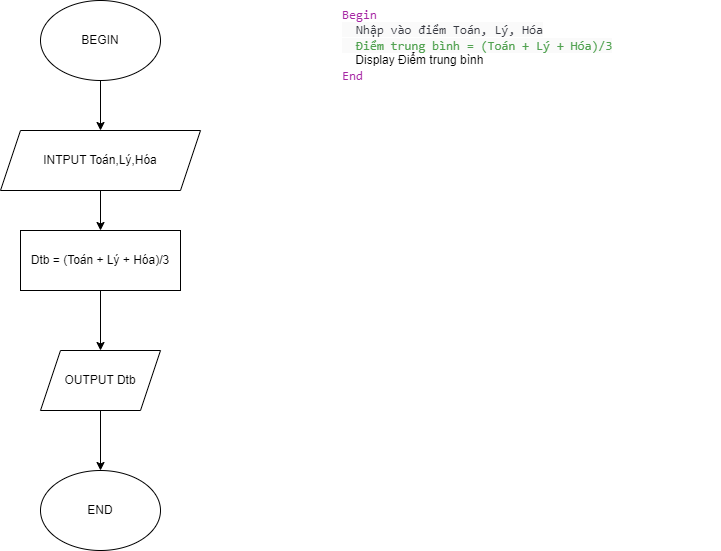

The diagram above was exported from draw.io. Its source (the exported page's mxGraphModel, read from the mxfile embedded in the PNG):
<mxGraphModel dx="880" dy="532" grid="1" gridSize="10" guides="1" tooltips="1" connect="1" arrows="1" fold="1" page="1" pageScale="1" pageWidth="850" pageHeight="1100" math="0" shadow="0">
  <root>
    <mxCell id="0" />
    <mxCell id="1" parent="0" />
    <mxCell id="g8T4jEtfowzUx-JiGLqW-5" value="" style="edgeStyle=orthogonalEdgeStyle;rounded=0;orthogonalLoop=1;jettySize=auto;html=1;" edge="1" parent="1" source="8z3JcMMlQf_E3xj-NcUR-1" target="g8T4jEtfowzUx-JiGLqW-1">
      <mxGeometry relative="1" as="geometry" />
    </mxCell>
    <mxCell id="8z3JcMMlQf_E3xj-NcUR-1" value="BEGIN" style="ellipse;whiteSpace=wrap;html=1;" vertex="1" parent="1">
      <mxGeometry x="130" y="20" width="120" height="80" as="geometry" />
    </mxCell>
    <mxCell id="vakQIKUSZhhwaNnymQht-1" value="&lt;span style=&quot;box-sizing: border-box; color: rgb(166, 38, 164); font-family: SFMono-Regular, Menlo, Monaco, Consolas, &amp;quot;Liberation Mono&amp;quot;, &amp;quot;Courier New&amp;quot;, monospace; font-size: 12.6px; font-style: normal; font-variant-ligatures: normal; font-variant-caps: normal; font-weight: 400; letter-spacing: normal; orphans: 2; text-align: left; text-indent: 0px; text-transform: none; widows: 2; word-spacing: 0px; -webkit-text-stroke-width: 0px; text-decoration-thickness: initial; text-decoration-style: initial; text-decoration-color: initial;&quot; class=&quot;hljs-keyword&quot;&gt;Begin&lt;/span&gt;&lt;br style=&quot;box-sizing: border-box; color: rgb(56, 58, 66); font-family: SFMono-Regular, Menlo, Monaco, Consolas, &amp;quot;Liberation Mono&amp;quot;, &amp;quot;Courier New&amp;quot;, monospace; font-size: 12.6px; font-style: normal; font-variant-ligatures: normal; font-variant-caps: normal; font-weight: 400; letter-spacing: normal; orphans: 2; text-align: left; text-indent: 0px; text-transform: none; widows: 2; word-spacing: 0px; -webkit-text-stroke-width: 0px; text-decoration-thickness: initial; text-decoration-style: initial; text-decoration-color: initial;&quot;&gt;&lt;span style=&quot;color: rgb(56, 58, 66); font-family: SFMono-Regular, Menlo, Monaco, Consolas, &amp;quot;Liberation Mono&amp;quot;, &amp;quot;Courier New&amp;quot;, monospace; font-size: 12.6px; font-style: normal; font-variant-ligatures: normal; font-variant-caps: normal; font-weight: 400; letter-spacing: normal; orphans: 2; text-align: left; text-indent: 0px; text-transform: none; widows: 2; word-spacing: 0px; -webkit-text-stroke-width: 0px; background-color: rgb(250, 250, 250); text-decoration-thickness: initial; text-decoration-style: initial; text-decoration-color: initial; float: none; display: inline !important;&quot;&gt;&amp;nbsp; Nhập vào điểm Toán, Lý, Hóa&lt;/span&gt;&lt;br style=&quot;box-sizing: border-box; color: rgb(56, 58, 66); font-family: SFMono-Regular, Menlo, Monaco, Consolas, &amp;quot;Liberation Mono&amp;quot;, &amp;quot;Courier New&amp;quot;, monospace; font-size: 12.6px; font-style: normal; font-variant-ligatures: normal; font-variant-caps: normal; font-weight: 400; letter-spacing: normal; orphans: 2; text-align: left; text-indent: 0px; text-transform: none; widows: 2; word-spacing: 0px; -webkit-text-stroke-width: 0px; text-decoration-thickness: initial; text-decoration-style: initial; text-decoration-color: initial;&quot;&gt;&lt;span style=&quot;color: rgb(56, 58, 66); font-family: SFMono-Regular, Menlo, Monaco, Consolas, &amp;quot;Liberation Mono&amp;quot;, &amp;quot;Courier New&amp;quot;, monospace; font-size: 12.6px; font-style: normal; font-variant-ligatures: normal; font-variant-caps: normal; font-weight: 400; letter-spacing: normal; orphans: 2; text-align: left; text-indent: 0px; text-transform: none; widows: 2; word-spacing: 0px; -webkit-text-stroke-width: 0px; background-color: rgb(250, 250, 250); text-decoration-thickness: initial; text-decoration-style: initial; text-decoration-color: initial; float: none; display: inline !important;&quot;&gt;&amp;nbsp; &lt;/span&gt;&lt;span style=&quot;font-family: SFMono-Regular, Menlo, Monaco, Consolas, &amp;quot;Liberation Mono&amp;quot;, &amp;quot;Courier New&amp;quot;, monospace; font-size: 12.6px; font-style: normal; font-variant-ligatures: normal; font-variant-caps: normal; font-weight: 400; letter-spacing: normal; orphans: 2; text-align: left; text-indent: 0px; text-transform: none; widows: 2; word-spacing: 0px; -webkit-text-stroke-width: 0px; background-color: rgb(250, 250, 250); text-decoration-thickness: initial; text-decoration-style: initial; text-decoration-color: initial; float: none; display: inline !important;&quot;&gt;&lt;font color=&quot;#50a14f&quot;&gt;Điểm trung bình = (Toán + Lý + Hóa)/3&lt;br&gt;&lt;/font&gt;&lt;/span&gt;&amp;nbsp; &amp;nbsp; Display Điểm trung bình&lt;br style=&quot;box-sizing: border-box; color: rgb(56, 58, 66); font-family: SFMono-Regular, Menlo, Monaco, Consolas, &amp;quot;Liberation Mono&amp;quot;, &amp;quot;Courier New&amp;quot;, monospace; font-size: 12.6px; font-style: normal; font-variant-ligatures: normal; font-variant-caps: normal; font-weight: 400; letter-spacing: normal; orphans: 2; text-align: left; text-indent: 0px; text-transform: none; widows: 2; word-spacing: 0px; -webkit-text-stroke-width: 0px; text-decoration-thickness: initial; text-decoration-style: initial; text-decoration-color: initial;&quot;&gt;&lt;span style=&quot;box-sizing: border-box; color: rgb(166, 38, 164); font-family: SFMono-Regular, Menlo, Monaco, Consolas, &amp;quot;Liberation Mono&amp;quot;, &amp;quot;Courier New&amp;quot;, monospace; font-size: 12.6px; font-style: normal; font-variant-ligatures: normal; font-variant-caps: normal; font-weight: 400; letter-spacing: normal; orphans: 2; text-align: left; text-indent: 0px; text-transform: none; widows: 2; word-spacing: 0px; -webkit-text-stroke-width: 0px; text-decoration-thickness: initial; text-decoration-style: initial; text-decoration-color: initial;&quot; class=&quot;hljs-keyword&quot;&gt;End&lt;/span&gt;" style="text;whiteSpace=wrap;html=1;" vertex="1" parent="1">
      <mxGeometry x="430" y="20" width="380" height="150" as="geometry" />
    </mxCell>
    <mxCell id="g8T4jEtfowzUx-JiGLqW-6" value="" style="edgeStyle=orthogonalEdgeStyle;rounded=0;orthogonalLoop=1;jettySize=auto;html=1;" edge="1" parent="1" source="g8T4jEtfowzUx-JiGLqW-1" target="g8T4jEtfowzUx-JiGLqW-2">
      <mxGeometry relative="1" as="geometry" />
    </mxCell>
    <mxCell id="g8T4jEtfowzUx-JiGLqW-1" value="INTPUT Toán,Lý,Hóa" style="shape=parallelogram;perimeter=parallelogramPerimeter;whiteSpace=wrap;html=1;fixedSize=1;" vertex="1" parent="1">
      <mxGeometry x="90" y="150" width="200" height="60" as="geometry" />
    </mxCell>
    <mxCell id="g8T4jEtfowzUx-JiGLqW-7" value="" style="edgeStyle=orthogonalEdgeStyle;rounded=0;orthogonalLoop=1;jettySize=auto;html=1;" edge="1" parent="1" source="g8T4jEtfowzUx-JiGLqW-2" target="g8T4jEtfowzUx-JiGLqW-3">
      <mxGeometry relative="1" as="geometry" />
    </mxCell>
    <mxCell id="g8T4jEtfowzUx-JiGLqW-2" value="Dtb = (Toán + Lý + Hóa)/3" style="rounded=0;whiteSpace=wrap;html=1;" vertex="1" parent="1">
      <mxGeometry x="110" y="250" width="160" height="60" as="geometry" />
    </mxCell>
    <mxCell id="g8T4jEtfowzUx-JiGLqW-8" value="" style="edgeStyle=orthogonalEdgeStyle;rounded=0;orthogonalLoop=1;jettySize=auto;html=1;" edge="1" parent="1" source="g8T4jEtfowzUx-JiGLqW-3" target="g8T4jEtfowzUx-JiGLqW-4">
      <mxGeometry relative="1" as="geometry" />
    </mxCell>
    <mxCell id="g8T4jEtfowzUx-JiGLqW-3" value="OUTPUT Dtb" style="shape=parallelogram;perimeter=parallelogramPerimeter;whiteSpace=wrap;html=1;fixedSize=1;" vertex="1" parent="1">
      <mxGeometry x="130" y="370" width="120" height="60" as="geometry" />
    </mxCell>
    <mxCell id="g8T4jEtfowzUx-JiGLqW-4" value="END" style="ellipse;whiteSpace=wrap;html=1;" vertex="1" parent="1">
      <mxGeometry x="130" y="490" width="120" height="80" as="geometry" />
    </mxCell>
  </root>
</mxGraphModel>